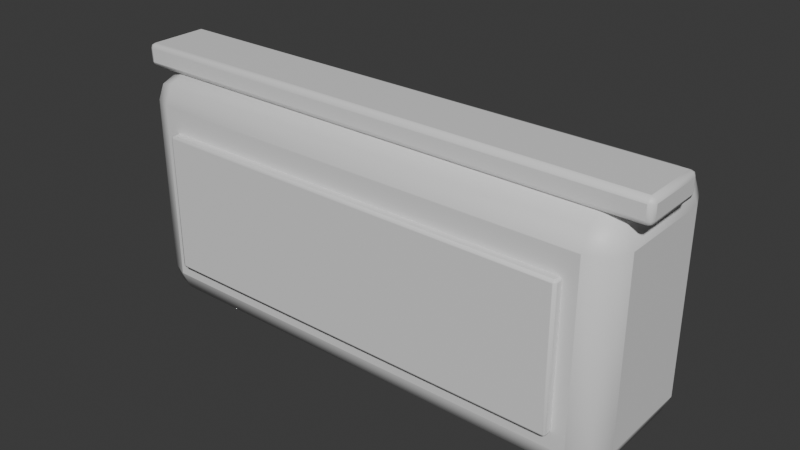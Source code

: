 # Source: OP_ReceptionDesk.blend  (saved by Blender 5.2.44; exported with 4.5.12 LTS)
import bpy
from mathutils import Matrix  # noqa: F401  (used for matrix-valued properties, if any)

bpy.ops.wm.read_factory_settings(use_empty=True)
scene = bpy.context.scene
scene.name = 'Scene'

# ---- collections
col_collection = bpy.data.collections.new('Collection'); scene.collection.children.link(col_collection)

# ---- materials (node trees are filled in below, after node groups)
mat_op_walnut = bpy.data.materials.new('OP_walnut')
mat_op_walnut.diffuse_color = (0.163, 0.063, 0.036, 1.0)
mat_op_walnut.roughness = 0.62
mat_op_cream = bpy.data.materials.new('OP_cream')
mat_op_cream.diffuse_color = (0.68, 0.57, 0.39, 1.0)
mat_op_cream.roughness = 0.62
mat_op_light_wood = bpy.data.materials.new('OP_light_wood')
mat_op_light_wood.diffuse_color = (0.42, 0.22, 0.1, 1.0)
mat_op_light_wood.roughness = 0.62

# ---- material node trees
mat_op_walnut.use_nodes = True; mat_op_walnut.node_tree.nodes.clear()
_N = mat_op_walnut.node_tree.nodes; _L = mat_op_walnut.node_tree.links
n0 = _N.new('ShaderNodeBsdfPrincipled'); n0.name = 'Principled BSDF'; n0.location = (-200, 100)
n0.inputs[10].default_value = 0.005
n1 = _N.new('ShaderNodeOutputMaterial'); n1.name = 'Material Output'; n1.location = (200, 100)
_L.new(n0.outputs[0], n1.inputs[0])
n1.is_active_output = True
mat_op_cream.use_nodes = True; mat_op_cream.node_tree.nodes.clear()
_N = mat_op_cream.node_tree.nodes; _L = mat_op_cream.node_tree.links
n0 = _N.new('ShaderNodeBsdfPrincipled'); n0.name = 'Principled BSDF'; n0.location = (-200, 100)
n0.inputs[10].default_value = 0.005
n1 = _N.new('ShaderNodeOutputMaterial'); n1.name = 'Material Output'; n1.location = (200, 100)
_L.new(n0.outputs[0], n1.inputs[0])
n1.is_active_output = True
mat_op_light_wood.use_nodes = True; mat_op_light_wood.node_tree.nodes.clear()
_N = mat_op_light_wood.node_tree.nodes; _L = mat_op_light_wood.node_tree.links
n0 = _N.new('ShaderNodeBsdfPrincipled'); n0.name = 'Principled BSDF'; n0.location = (-200, 100)
n0.inputs[10].default_value = 0.005
n1 = _N.new('ShaderNodeOutputMaterial'); n1.name = 'Material Output'; n1.location = (200, 100)
_L.new(n0.outputs[0], n1.inputs[0])
n1.is_active_output = True

# ---- world
world_world = bpy.data.worlds.new('World'); scene.world = world_world
world_world.use_nodes = True; world_world.node_tree.nodes.clear()
_N = world_world.node_tree.nodes; _L = world_world.node_tree.links
n0 = _N.new('ShaderNodeOutputWorld'); n0.name = 'World Output'; n0.location = (200, 100)
n1 = _N.new('ShaderNodeBackground'); n1.name = 'Background'; n1.location = (-200, 100)
n1.inputs[0].default_value = (0.05088, 0.05088, 0.05088, 1.0)
_L.new(n1.outputs[0], n0.inputs[0])
n0.is_active_output = True
world_world.color = (0.05088, 0.05088, 0.05088)
world_world.sun_shadow_jitter_overblur = 0.0

# ---- meshes
me_cube = bpy.data.meshes.new('Cube')
me_cube.from_pydata([(-1.3, -0.39, -0.6), (-1.3, -0.39, 0.6), (-1.3, 0.39, -0.6), (-1.3, 0.39, 0.6), (1.3, -0.39, -0.6), (1.3, -0.39, 0.6), (1.3, 0.39, -0.6), (1.3, 0.39, 0.6)], [], [(0, 1, 3, 2), (2, 3, 7, 6), (6, 7, 5, 4), (4, 5, 1, 0), (2, 6, 4, 0), (7, 3, 1, 5)])
me_cube.polygons.foreach_set('use_smooth', [True] * 6)
_k = set([(0, 1), (0, 2), (0, 4), (1, 3), (1, 5), (2, 3), (2, 6), (3, 7), (4, 5), (4, 6), (5, 7), (6, 7)])
me_cube.attributes.new('sharp_edge', 'BOOLEAN', 'EDGE').data.foreach_set('value', [ (min(e.vertices), max(e.vertices)) in _k for e in me_cube.edges])
_uv = me_cube.uv_layers.new(name='UVMap')
_uv.uv.foreach_set('vector', [0.375, 0.0, 0.625, 0.0, 0.625, 0.25, 0.375, 0.25, 0.375, 0.25, 0.625, 0.25, 0.625, 0.5, 0.375, 0.5, 0.375, 0.5, 0.625, 0.5, 0.625, 0.75, 0.375, 0.75, 0.375, 0.75, 0.625, 0.75, 0.625, 1.0, 0.375, 1.0, 0.125, 0.5, 0.375, 0.5, 0.375, 0.75, 0.125, 0.75, 0.625, 0.5, 0.875, 0.5, 0.875, 0.75, 0.625, 0.75])
me_cube.materials.append(mat_op_walnut)
me_cube.update()
me_cube_001 = bpy.data.meshes.new('Cube.001')
me_cube_001.from_pydata([(-1.09, -0.03, -0.36), (-1.09, -0.03, 0.36), (-1.09, 0.03, -0.36), (-1.09, 0.03, 0.36), (1.09, -0.03, -0.36), (1.09, -0.03, 0.36), (1.09, 0.03, -0.36), (1.09, 0.03, 0.36)], [], [(0, 1, 3, 2), (2, 3, 7, 6), (6, 7, 5, 4), (4, 5, 1, 0), (2, 6, 4, 0), (7, 3, 1, 5)])
me_cube_001.polygons.foreach_set('use_smooth', [True] * 6)
_k = set([(0, 1), (0, 2), (0, 4), (1, 3), (1, 5), (2, 3), (2, 6), (3, 7), (4, 5), (4, 6), (5, 7), (6, 7)])
me_cube_001.attributes.new('sharp_edge', 'BOOLEAN', 'EDGE').data.foreach_set('value', [ (min(e.vertices), max(e.vertices)) in _k for e in me_cube_001.edges])
_uv = me_cube_001.uv_layers.new(name='UVMap')
_uv.uv.foreach_set('vector', [0.375, 0.0, 0.625, 0.0, 0.625, 0.25, 0.375, 0.25, 0.375, 0.25, 0.625, 0.25, 0.625, 0.5, 0.375, 0.5, 0.375, 0.5, 0.625, 0.5, 0.625, 0.75, 0.375, 0.75, 0.375, 0.75, 0.625, 0.75, 0.625, 1.0, 0.375, 1.0, 0.125, 0.5, 0.375, 0.5, 0.375, 0.75, 0.125, 0.75, 0.625, 0.5, 0.875, 0.5, 0.875, 0.75, 0.625, 0.75])
me_cube_001.materials.append(mat_op_cream)
me_cube_001.update()
me_cube_002 = bpy.data.meshes.new('Cube.002')
me_cube_002.from_pydata([(-1.375, -0.17, -0.06), (-1.375, -0.17, 0.06), (-1.375, 0.17, -0.06), (-1.375, 0.17, 0.06), (1.375, -0.17, -0.06), (1.375, -0.17, 0.06), (1.375, 0.17, -0.06), (1.375, 0.17, 0.06)], [], [(0, 1, 3, 2), (2, 3, 7, 6), (6, 7, 5, 4), (4, 5, 1, 0), (2, 6, 4, 0), (7, 3, 1, 5)])
me_cube_002.polygons.foreach_set('use_smooth', [True] * 6)
_k = set([(0, 1), (0, 2), (0, 4), (1, 3), (1, 5), (2, 3), (2, 6), (3, 7), (4, 5), (4, 6), (5, 7), (6, 7)])
me_cube_002.attributes.new('sharp_edge', 'BOOLEAN', 'EDGE').data.foreach_set('value', [ (min(e.vertices), max(e.vertices)) in _k for e in me_cube_002.edges])
_uv = me_cube_002.uv_layers.new(name='UVMap')
_uv.uv.foreach_set('vector', [0.375, 0.0, 0.625, 0.0, 0.625, 0.25, 0.375, 0.25, 0.375, 0.25, 0.625, 0.25, 0.625, 0.5, 0.375, 0.5, 0.375, 0.5, 0.625, 0.5, 0.625, 0.75, 0.375, 0.75, 0.375, 0.75, 0.625, 0.75, 0.625, 1.0, 0.375, 1.0, 0.125, 0.5, 0.375, 0.5, 0.375, 0.75, 0.125, 0.75, 0.625, 0.5, 0.875, 0.5, 0.875, 0.75, 0.625, 0.75])
me_cube_002.materials.append(mat_op_light_wood)
me_cube_002.update()

# ---- objects
ob_receptiondesk = bpy.data.objects.new('ReceptionDesk', None)
ob_main = bpy.data.objects.new('Main', me_cube)
ob_creamfront = bpy.data.objects.new('CreamFront', me_cube_001)
ob_raisedshelf = bpy.data.objects.new('RaisedShelf', me_cube_002)

# ---- transforms, parenting, visibility, modifiers, constraints
ob_receptiondesk.location = (0.0, 0.0, 0.0)
ob_main.parent = ob_receptiondesk
ob_main.location = (0.0, 0.0, 0.6)
_m = ob_main.modifiers.new('Soft toy bevel', 'BEVEL')
_m.width = 0.14
_m.width_pct = 0.14
_m.segments = 2
ob_creamfront.parent = ob_receptiondesk
ob_creamfront.location = (0.0, -0.405, 0.58)
_m = ob_creamfront.modifiers.new('Soft toy bevel', 'BEVEL')
_m.width = 0.0132
_m.width_pct = 0.0132
_m.segments = 2
ob_raisedshelf.parent = ob_receptiondesk
ob_raisedshelf.location = (0.0, -0.12, 1.25)
_m = ob_raisedshelf.modifiers.new('Soft toy bevel', 'BEVEL')
_m.width = 0.0264
_m.width_pct = 0.0264
_m.segments = 2

# ---- collection membership
col_collection.objects.link(ob_receptiondesk)
col_collection.objects.link(ob_main)
col_collection.objects.link(ob_creamfront)
col_collection.objects.link(ob_raisedshelf)

# ---- scene / render settings (as saved in the file)
scene.frame_start = 1; scene.frame_end = 250; scene.frame_set(1)
scene.render.engine = 'BLENDER_EEVEE_NEXT'
scene.render.bake_bias = 0.0
scene.render.bake_samples = 0
scene.render.compositor_device = 'GPU'
scene.eevee.use_volume_custom_range = False
scene.eevee.fast_gi_thickness_near = 0.1
scene.eevee.fast_gi_thickness_far = 0.0
scene.eevee.ray_tracing_options.screen_trace_thickness = 0.1
bpy.context.view_layer.update()

# ---- added for rendering (the .blend has no active camera and no usable light): camera, sun
cam_auto = bpy.data.cameras.new('AutoCamera')
cam_auto.lens = 50.0
cam_auto.sensor_width = 36.0
cam_auto.clip_end = 1000.0
ob_auto_camera = bpy.data.objects.new('AutoCamera', cam_auto)
scene.collection.objects.link(ob_auto_camera)
ob_auto_camera.location = (2.91985, -3.52632, 2.99088)
ob_auto_camera.rotation_euler = (1.09748, -7.21219e-08, 0.694738)
scene.camera = ob_auto_camera
light_auto_sun = bpy.data.lights.new('AutoSun', 'SUN')
light_auto_sun.energy = 3.0
light_auto_sun.angle = 0.0523599
ob_auto_sun = bpy.data.objects.new('AutoSun', light_auto_sun)
scene.collection.objects.link(ob_auto_sun)
ob_auto_sun.rotation_euler = (0.872665, 0.174533, 0.523599)
bpy.context.view_layer.update()

